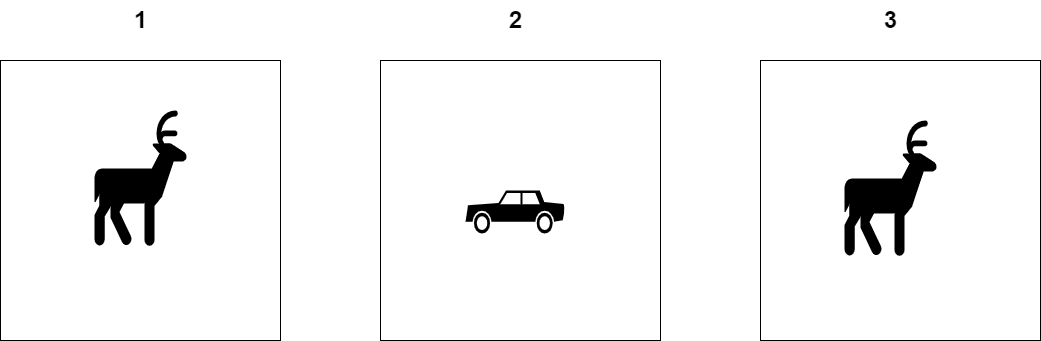

The diagram above was exported from draw.io. Its source (the exported page's mxGraphModel, read from the mxfile embedded in the PNG):
<mxGraphModel dx="1207" dy="791" grid="1" gridSize="10" guides="1" tooltips="1" connect="1" arrows="1" fold="1" page="1" pageScale="1" pageWidth="1169" pageHeight="1654" math="0" shadow="0">
  <root>
    <mxCell id="0" />
    <mxCell id="1" parent="0" />
    <mxCell id="xO11SQLY57URG2dQF_KJ-1" value="" style="whiteSpace=wrap;html=1;aspect=fixed;" parent="1" vertex="1">
      <mxGeometry x="450" y="240" width="280" height="280" as="geometry" />
    </mxCell>
    <mxCell id="xO11SQLY57URG2dQF_KJ-2" value="" style="shape=mxgraph.signs.transportation.car_2;html=1;pointerEvents=1;fillColor=#000000;strokeColor=none;verticalLabelPosition=bottom;verticalAlign=top;align=center;" parent="1" vertex="1">
      <mxGeometry x="535" y="370" width="100" height="43" as="geometry" />
    </mxCell>
    <mxCell id="xO11SQLY57URG2dQF_KJ-6" value="" style="whiteSpace=wrap;html=1;aspect=fixed;" parent="1" vertex="1">
      <mxGeometry x="70" y="240" width="280" height="280" as="geometry" />
    </mxCell>
    <mxCell id="xO11SQLY57URG2dQF_KJ-7" value="" style="whiteSpace=wrap;html=1;aspect=fixed;" parent="1" vertex="1">
      <mxGeometry x="830" y="240" width="280" height="280" as="geometry" />
    </mxCell>
    <mxCell id="xO11SQLY57URG2dQF_KJ-8" value="" style="shape=mxgraph.signs.animals.deer_1;html=1;pointerEvents=1;fillColor=#000000;strokeColor=none;verticalLabelPosition=bottom;verticalAlign=top;align=center;" parent="1" vertex="1">
      <mxGeometry x="164" y="290" width="92" height="135.5" as="geometry" />
    </mxCell>
    <mxCell id="xO11SQLY57URG2dQF_KJ-11" value="1" style="text;strokeColor=none;fillColor=none;html=1;fontSize=24;fontStyle=1;verticalAlign=middle;align=center;" parent="1" vertex="1">
      <mxGeometry x="160" y="180" width="100" height="40" as="geometry" />
    </mxCell>
    <mxCell id="xO11SQLY57URG2dQF_KJ-12" value="2" style="text;strokeColor=none;fillColor=none;html=1;fontSize=24;fontStyle=1;verticalAlign=middle;align=center;" parent="1" vertex="1">
      <mxGeometry x="535" y="180" width="100" height="40" as="geometry" />
    </mxCell>
    <mxCell id="xO11SQLY57URG2dQF_KJ-13" value="3" style="text;strokeColor=none;fillColor=none;html=1;fontSize=24;fontStyle=1;verticalAlign=middle;align=center;" parent="1" vertex="1">
      <mxGeometry x="910" y="180" width="100" height="40" as="geometry" />
    </mxCell>
    <mxCell id="B89kX6fRZPk93L6MZSHp-1" value="" style="shape=mxgraph.signs.animals.deer_1;html=1;pointerEvents=1;fillColor=#000000;strokeColor=none;verticalLabelPosition=bottom;verticalAlign=top;align=center;" parent="1" vertex="1">
      <mxGeometry x="914" y="300" width="92" height="135.5" as="geometry" />
    </mxCell>
  </root>
</mxGraphModel>